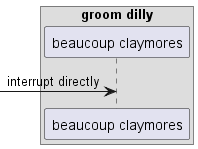

The diagram above was rendered by PlantUML. Its source (embedded in the PNG):
@startuml
box "groom dilly"
participant "beaucoup claymores" as 0
end box
 [-> 0: interrupt directly
@enduml